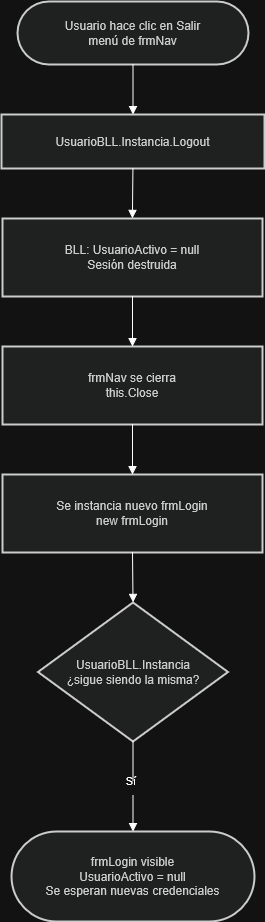

The diagram above was exported from draw.io. Its source (the exported page's mxGraphModel, read from the mxfile embedded in the PNG):
<mxGraphModel dx="2828" dy="1654" grid="1" gridSize="10" guides="1" tooltips="1" connect="1" arrows="1" fold="1" page="1" pageScale="1" pageWidth="827" pageHeight="1169" math="0" shadow="0">
  <root>
    <mxCell id="0" />
    <mxCell id="1" parent="0" />
    <mxCell id="KvzDP4zPDE92kSL6vA0n-1" parent="1" style="rounded=1;whiteSpace=wrap;arcSize=50;strokeWidth=2;fillColor=light-dark(#eeeeee,#1f2020);strokeColor=light-dark(#999999,#cccccc);fontColor=light-dark(#333333,#cccccc);" value="Usuario hace clic en Salir&#10;menú de frmNav" vertex="1">
      <mxGeometry height="63" width="231" x="298" y="30" as="geometry" />
    </mxCell>
    <mxCell id="KvzDP4zPDE92kSL6vA0n-2" parent="1" style="whiteSpace=wrap;strokeWidth=2;fillColor=light-dark(#eeeeee,#1f2020);strokeColor=light-dark(#999999,#cccccc);fontColor=light-dark(#333333,#cccccc);" value="UsuarioBLL.Instancia.Logout" vertex="1">
      <mxGeometry height="54" width="263" x="282" y="143" as="geometry" />
    </mxCell>
    <mxCell id="KvzDP4zPDE92kSL6vA0n-3" parent="1" style="whiteSpace=wrap;strokeWidth=2;fillColor=light-dark(#eeeeee,#1f2020);strokeColor=light-dark(#999999,#cccccc);fontColor=light-dark(#333333,#cccccc);" value="BLL: UsuarioActivo = null&#10;Sesión destruida" vertex="1">
      <mxGeometry height="78" width="260" x="283" y="247" as="geometry" />
    </mxCell>
    <mxCell id="KvzDP4zPDE92kSL6vA0n-4" parent="1" style="whiteSpace=wrap;strokeWidth=2;fillColor=light-dark(#eeeeee,#1f2020);strokeColor=light-dark(#999999,#cccccc);fontColor=light-dark(#333333,#cccccc);" value="frmNav se cierra&#10;this.Close" vertex="1">
      <mxGeometry height="78" width="260" x="283" y="375" as="geometry" />
    </mxCell>
    <mxCell id="KvzDP4zPDE92kSL6vA0n-5" parent="1" style="whiteSpace=wrap;strokeWidth=2;fillColor=light-dark(#eeeeee,#1f2020);strokeColor=light-dark(#999999,#cccccc);fontColor=light-dark(#333333,#cccccc);" value="Se instancia nuevo frmLogin&#10;new frmLogin" vertex="1">
      <mxGeometry height="78" width="260" x="283" y="503" as="geometry" />
    </mxCell>
    <mxCell id="KvzDP4zPDE92kSL6vA0n-6" parent="1" style="rhombus;strokeWidth=2;whiteSpace=wrap;fillColor=light-dark(#eeeeee,#1f2020);strokeColor=light-dark(#999999,#cccccc);fontColor=light-dark(#333333,#cccccc);" value="UsuarioBLL.Instancia&#10;¿sigue siendo la misma?" vertex="1">
      <mxGeometry height="139" width="190" x="318.5" y="631" as="geometry" />
    </mxCell>
    <mxCell id="KvzDP4zPDE92kSL6vA0n-7" parent="1" style="rounded=1;whiteSpace=wrap;arcSize=50;strokeWidth=2;fillColor=light-dark(#eeeeee,#1f2020);strokeColor=light-dark(#999999,#cccccc);fontColor=light-dark(#333333,#cccccc);" value="frmLogin visible&#10;UsuarioActivo = null&#10;Se esperan nuevas credenciales" vertex="1">
      <mxGeometry height="90" width="243" x="292" y="860" as="geometry" />
    </mxCell>
    <mxCell id="KvzDP4zPDE92kSL6vA0n-8" edge="1" parent="1" source="KvzDP4zPDE92kSL6vA0n-1" style="curved=1;startArrow=none;endArrow=block;exitX=0.5;exitY=1;entryX=0.5;entryY=0;rounded=0;" target="KvzDP4zPDE92kSL6vA0n-2" value="">
      <mxGeometry relative="1" as="geometry">
        <Array as="points" />
      </mxGeometry>
    </mxCell>
    <mxCell id="KvzDP4zPDE92kSL6vA0n-9" edge="1" parent="1" source="KvzDP4zPDE92kSL6vA0n-2" style="curved=1;startArrow=none;endArrow=block;exitX=0.5;exitY=1;entryX=0.5;entryY=0;rounded=0;" target="KvzDP4zPDE92kSL6vA0n-3" value="">
      <mxGeometry relative="1" as="geometry">
        <Array as="points" />
      </mxGeometry>
    </mxCell>
    <mxCell id="KvzDP4zPDE92kSL6vA0n-10" edge="1" parent="1" source="KvzDP4zPDE92kSL6vA0n-3" style="curved=1;startArrow=none;endArrow=block;exitX=0.5;exitY=1;entryX=0.5;entryY=0;rounded=0;" target="KvzDP4zPDE92kSL6vA0n-4" value="">
      <mxGeometry relative="1" as="geometry">
        <Array as="points" />
      </mxGeometry>
    </mxCell>
    <mxCell id="KvzDP4zPDE92kSL6vA0n-11" edge="1" parent="1" source="KvzDP4zPDE92kSL6vA0n-4" style="curved=1;startArrow=none;endArrow=block;exitX=0.5;exitY=1;entryX=0.5;entryY=0;rounded=0;" target="KvzDP4zPDE92kSL6vA0n-5" value="">
      <mxGeometry relative="1" as="geometry">
        <Array as="points" />
      </mxGeometry>
    </mxCell>
    <mxCell id="KvzDP4zPDE92kSL6vA0n-12" edge="1" parent="1" source="KvzDP4zPDE92kSL6vA0n-5" style="curved=1;startArrow=none;endArrow=block;exitX=0.5;exitY=1;entryX=0.5;entryY=0;rounded=0;" target="KvzDP4zPDE92kSL6vA0n-6" value="">
      <mxGeometry relative="1" as="geometry">
        <Array as="points" />
      </mxGeometry>
    </mxCell>
    <mxCell id="KvzDP4zPDE92kSL6vA0n-13" edge="1" parent="1" source="KvzDP4zPDE92kSL6vA0n-6" style="curved=1;startArrow=none;endArrow=block;exitX=0.5;exitY=1;entryX=0.5;entryY=0;rounded=0;" target="KvzDP4zPDE92kSL6vA0n-7" value="Sí &#10;">
      <mxGeometry relative="1" as="geometry">
        <Array as="points" />
      </mxGeometry>
    </mxCell>
  </root>
</mxGraphModel>